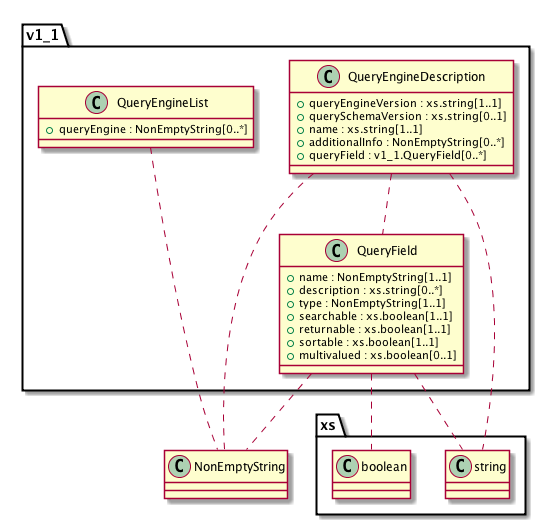

The diagram above was rendered by PlantUML. Its source (embedded in the PNG):
@startuml images/v1_1.classes_combined.png
class v1_1.QueryEngineDescription {
  + queryEngineVersion : xs.string[1..1]
  + querySchemaVersion : xs.string[0..1]
  + name : xs.string[1..1]
  + additionalInfo : NonEmptyString[0..*]
  + queryField : v1_1.QueryField[0..*]
}
v1_1.QueryEngineDescription .. xs.string
v1_1.QueryEngineDescription .. NonEmptyString
v1_1.QueryEngineDescription .. v1_1.QueryField

class v1_1.QueryEngineList {
  + queryEngine : NonEmptyString[0..*]
}
v1_1.QueryEngineList .. NonEmptyString

class v1_1.QueryField {
  + name : NonEmptyString[1..1]
  + description : xs.string[0..*]
  + type : NonEmptyString[1..1]
  + searchable : xs.boolean[1..1]
  + returnable : xs.boolean[1..1]
  + sortable : xs.boolean[1..1]
  + multivalued : xs.boolean[0..1]
}
v1_1.QueryField .. NonEmptyString
v1_1.QueryField .. xs.string
v1_1.QueryField .. xs.boolean

@enduml